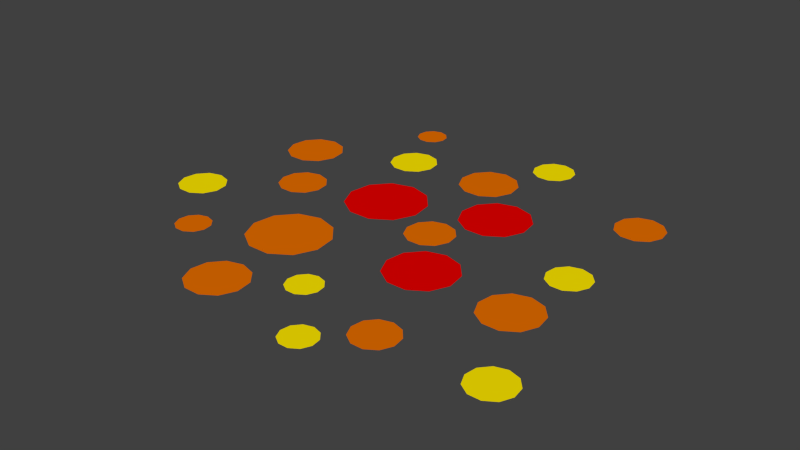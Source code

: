 # Source: explosion.blend  (saved by Blender 2.70.0; exported with 4.5.12 LTS)
import bpy
from mathutils import Matrix  # noqa: F401  (used for matrix-valued properties, if any)

bpy.ops.wm.read_factory_settings(use_empty=True)
scene = bpy.context.scene
scene.name = 'Scene'

# ---- collections
col_collection_1 = bpy.data.collections.new('Collection 1'); scene.collection.children.link(col_collection_1)

# ---- materials (node trees are filled in below, after node groups)
mat_material_001 = bpy.data.materials.new('Material.001')
mat_material_001.alpha_threshold = 0.0
mat_material_001.use_transparent_shadow = False
mat_material_001.diffuse_color = (0.8, 0.0, 0.0, 1.0)
mat_material_001.roughness = 0.5
mat_material_001.line_color = (0.0, 0.0, 0.0, 1.0)
mat_material_002 = bpy.data.materials.new('Material.002')
mat_material_002.alpha_threshold = 0.0
mat_material_002.use_transparent_shadow = False
mat_material_002.diffuse_color = (0.8, 0.1594, 0.0, 1.0)
mat_material_002.roughness = 0.5
mat_material_002.line_color = (0.0, 0.0, 0.0, 1.0)
mat_material_003 = bpy.data.materials.new('Material.003')
mat_material_003.alpha_threshold = 0.0
mat_material_003.use_transparent_shadow = False
mat_material_003.diffuse_color = (1.0, 0.8094, 0.0, 1.0)
mat_material_003.roughness = 0.5
mat_material_003.line_color = (0.0, 0.0, 0.0, 1.0)

# ---- material node trees

# ---- world
world_world = bpy.data.worlds.new('World'); scene.world = world_world
world_world.color = (0.05088, 0.05088, 0.05088)
world_world.use_sun_shadow = False
world_world.sun_shadow_jitter_overblur = 0.0
world_world.cycles.sampling_method = 'MANUAL'
world_world.cycles.sample_map_resolution = 256

# ---- meshes
me_plane = bpy.data.meshes.new('Plane')
me_plane.from_pydata([(-0.4288, -0.1353, 0.0), (-0.5573, -0.173, 0.0), (-0.6451, -0.2743, 0.0), (-0.6641, -0.4069, 0.0), (-0.6085, -0.5287, 0.0), (-0.4958, -0.6012, 0.0), (-0.3618, -0.6012, 0.0), (-0.2491, -0.5287, 0.0), (-0.1934, -0.4069, 0.0), (-0.2125, -0.2743, 0.0), (-0.3002, -0.173, 0.0), (-0.2916, 0.4908, 0.0), (-0.4201, 0.453, 0.0), (-0.5079, 0.3518, 0.0), (-0.5269, 0.2191, 0.0), (-0.4713, 0.09727, 0.0), (-0.3586, 0.02483, 0.0), (-0.2246, 0.02483, 0.0), (-0.1119, 0.09727, 0.0), (-0.05621, 0.2191, 0.0), (-0.07528, 0.3518, 0.0), (-0.163, 0.453, 0.0), (-1.093, 0.6947, 0.0), (-1.186, 0.6675, 0.0), (-1.249, 0.5944, 0.0), (-1.263, 0.4987, 0.0), (-1.223, 0.4107, 0.0), (-1.142, 0.3584, 0.0), (-1.045, 0.3584, 0.0), (-0.9637, 0.4107, 0.0), (-0.9235, 0.4987, 0.0), (-0.9373, 0.5944, 0.0), (-1.001, 0.6675, 0.0), (-0.674, 1.241, 0.0), (-0.7237, 1.226, 0.0), (-0.7576, 1.187, 0.0), (-0.765, 1.136, 0.0), (-0.7435, 1.089, 0.0), (-0.6999, 1.061, 0.0), (-0.6481, 1.061, 0.0), (-0.6046, 1.089, 0.0), (-0.5831, 1.136, 0.0), (-0.5904, 1.187, 0.0), (-0.6244, 1.226, 0.0), (0.3087, 0.6594, 0.0), (0.1979, 0.6269, 0.0), (0.1223, 0.5396, 0.0), (0.1059, 0.4253, 0.0), (0.1539, 0.3203, 0.0), (0.251, 0.2579, 0.0), (0.3664, 0.2579, 0.0), (0.4636, 0.3203, 0.0), (0.5115, 0.4253, 0.0), (0.4951, 0.5396, 0.0), (0.4195, 0.6269, 0.0), (0.3516, -0.03093, 0.0), (0.2408, -0.06345, 0.0), (0.1652, -0.1507, 0.0), (0.1488, -0.265, 0.0), (0.1967, -0.37, 0.0), (0.2939, -0.4324, 0.0), (0.4093, -0.4324, 0.0), (0.5065, -0.37, 0.0), (0.5544, -0.265, 0.0), (0.538, -0.1507, 0.0), (0.4624, -0.06345, 0.0), (0.9562, 0.2876, 0.0), (0.8888, 0.2678, 0.0), (0.8428, 0.2147, 0.0), (0.8328, 0.1452, 0.0), (0.8619, 0.08128, 0.0), (0.921, 0.0433, 0.0), (0.9913, 0.0433, 0.0), (1.05, 0.08128, 0.0), (1.08, 0.1452, 0.0), (1.07, 0.2147, 0.0), (1.024, 0.2678, 0.0), (0.2144, 1.304, 0.0), (0.147, 1.284, 0.0), (0.101, 1.231, 0.0), (0.09097, 1.161, 0.0), (0.1202, 1.097, 0.0), (0.1793, 1.06, 0.0), (0.2495, 1.06, 0.0), (0.3086, 1.097, 0.0), (0.3378, 1.161, 0.0), (0.3278, 1.231, 0.0), (0.2818, 1.284, 0.0), (0.9647, 0.9907, 0.0), (0.8881, 0.9682, 0.0), (0.8359, 0.9078, 0.0), (0.8245, 0.8288, 0.0), (0.8577, 0.7562, 0.0), (0.9248, 0.713, 0.0), (1.005, 0.713, 0.0), (1.072, 0.7562, 0.0), (1.105, 0.8288, 0.0), (1.094, 0.9078, 0.0), (1.041, 0.9682, 0.0), (-0.8233, 0.2746, 0.0), (-0.8999, 0.2521, 0.0), (-0.9521, 0.1918, 0.0), (-0.9635, 0.1128, 0.0), (-0.9303, 0.04014, 0.0), (-0.8632, -0.003027, 0.0), (-0.7833, -0.003027, 0.0), (-0.7162, 0.04014, 0.0), (-0.683, 0.1128, 0.0), (-0.6944, 0.1918, 0.0), (-0.7467, 0.2521, 0.0), (1.358e-07, -0.601, 0.0), (-0.05526, -0.6172, 0.0), (-0.09297, -0.6607, 0.0), (-0.1012, -0.7177, 0.0), (-0.07724, -0.7701, 0.0), (-0.02879, -0.8013, 0.0), (0.02879, -0.8013, 0.0), (0.07724, -0.7701, 0.0), (0.1012, -0.7177, 0.0), (0.09297, -0.6607, 0.0), (0.05526, -0.6172, 0.0), (0.5557, -0.6914, 0.0), (0.4854, -0.7121, 0.0), (0.4374, -0.7675, 0.0), (0.4269, -0.8401, 0.0), (0.4574, -0.9067, 0.0), (0.519, -0.9464, 0.0), (0.5923, -0.9464, 0.0), (0.654, -0.9067, 0.0), (0.6845, -0.8401, 0.0), (0.674, -0.7675, 0.0), (0.626, -0.7121, 0.0), (0.9159, -0.1031, 0.0), (0.8223, -0.1306, 0.0), (0.7585, -0.2043, 0.0), (0.7446, -0.3008, 0.0), (0.7851, -0.3894, 0.0), (0.8671, -0.4421, 0.0), (0.9646, -0.4421, 0.0), (1.047, -0.3894, 0.0), (1.087, -0.3008, 0.0), (1.073, -0.2043, 0.0), (1.009, -0.1306, 0.0), (-1.261, -0.101, 0.0), (-1.337, -0.1235, 0.0), (-1.389, -0.1838, 0.0), (-1.401, -0.2629, 0.0), (-1.368, -0.3355, 0.0), (-1.301, -0.3786, 0.0), (-1.221, -0.3786, 0.0), (-1.154, -0.3355, 0.0), (-1.12, -0.2629, 0.0), (-1.132, -0.1838, 0.0), (-1.184, -0.1235, 0.0), (-0.9107, -0.5135, 0.0), (-0.966, -0.5297, 0.0), (-1.004, -0.5733, 0.0), (-1.012, -0.6303, 0.0), (-0.988, -0.6827, 0.0), (-0.9395, -0.7138, 0.0), (-0.8819, -0.7138, 0.0), (-0.8335, -0.6827, 0.0), (-0.8096, -0.6303, 0.0), (-0.8178, -0.5733, 0.0), (-0.8555, -0.5297, 0.0), (-0.3705, -0.7566, 0.0), (-0.464, -0.7841, 0.0), (-0.5278, -0.8577, 0.0), (-0.5417, -0.9542, 0.0), (-0.5012, -1.043, 0.0), (-0.4192, -1.096, 0.0), (-0.3217, -1.096, 0.0), (-0.2397, -1.043, 0.0), (-0.1992, -0.9542, 0.0), (-0.2131, -0.8577, 0.0), (-0.2769, -0.7841, 0.0), (0.3036, -0.9509, 0.0), (0.2483, -0.9671, 0.0), (0.2106, -1.011, 0.0), (0.2024, -1.068, 0.0), (0.2263, -1.12, 0.0), (0.2748, -1.151, 0.0), (0.3324, -1.151, 0.0), (0.3808, -1.12, 0.0), (0.4047, -1.068, 0.0), (0.3965, -1.011, 0.0), (0.3588, -0.9671, 0.0), (1.178, -0.6657, 0.0), (1.108, -0.6864, 0.0), (1.06, -0.7418, 0.0), (1.05, -0.8143, 0.0), (1.08, -0.881, 0.0), (1.142, -0.9206, 0.0), (1.215, -0.9206, 0.0), (1.277, -0.881, 0.0), (1.307, -0.8143, 0.0), (1.297, -0.7418, 0.0), (1.249, -0.6864, 0.0), (0.01544, 0.9722, 0.0), (-0.07809, 0.9448, 0.0), (-0.1419, 0.8711, 0.0), (-0.1558, 0.7746, 0.0), (-0.1153, 0.686, 0.0), (-0.0333, 0.6333, 0.0), (0.06417, 0.6333, 0.0), (0.1462, 0.686, 0.0), (0.1867, 0.7746, 0.0), (0.1728, 0.8711, 0.0), (0.109, 0.9448, 0.0), (-0.512, 0.9083, 0.0), (-0.5886, 0.8858, 0.0), (-0.6408, 0.8255, 0.0), (-0.6522, 0.7465, 0.0), (-0.619, 0.6739, 0.0), (-0.5519, 0.6307, 0.0), (-0.472, 0.6307, 0.0), (-0.4049, 0.6739, 0.0), (-0.3717, 0.7465, 0.0), (-0.3831, 0.8255, 0.0), (-0.4354, 0.8858, 0.0), (0.1364, 0.2446, 0.0), (0.05975, 0.2221, 0.0), (0.007468, 0.1618, 0.0), (-0.003894, 0.08274, 0.0), (0.02927, 0.01012, 0.0), (0.09643, -0.03304, 0.0), (0.1763, -0.03304, 0.0), (0.2434, 0.01012, 0.0), (0.2766, 0.08274, 0.0), (0.2652, 0.1618, 0.0), (0.213, 0.2221, 0.0)], [], [(12, 13, 14, 15, 16, 17, 18, 19, 20, 21, 11), (45, 46, 47, 48, 49, 50, 51, 52, 53, 54, 44), (89, 90, 91, 92, 93, 94, 95, 96, 97, 98, 88), (78, 79, 80, 81, 82, 83, 84, 85, 86, 87, 77), (34, 35, 36, 37, 38, 39, 40, 41, 42, 43, 33), (23, 24, 25, 26, 27, 28, 29, 30, 31, 32, 22), (100, 101, 102, 103, 104, 105, 106, 107, 108, 109, 99), (1, 2, 3, 4, 5, 6, 7, 8, 9, 10, 0), (56, 57, 58, 59, 60, 61, 62, 63, 64, 65, 55), (111, 112, 113, 114, 115, 116, 117, 118, 119, 120, 110), (122, 123, 124, 125, 126, 127, 128, 129, 130, 131, 121), (133, 134, 135, 136, 137, 138, 139, 140, 141, 142, 132), (67, 68, 69, 70, 71, 72, 73, 74, 75, 76, 66), (144, 145, 146, 147, 148, 149, 150, 151, 152, 153, 143), (155, 156, 157, 158, 159, 160, 161, 162, 163, 164, 154), (166, 167, 168, 169, 170, 171, 172, 173, 174, 175, 165), (177, 178, 179, 180, 181, 182, 183, 184, 185, 186, 176), (188, 189, 190, 191, 192, 193, 194, 195, 196, 197, 187), (199, 200, 201, 202, 203, 204, 205, 206, 207, 208, 198), (210, 211, 212, 213, 214, 215, 216, 217, 218, 219, 209), (221, 222, 223, 224, 225, 226, 227, 228, 229, 230, 220)])
me_plane.polygons.foreach_set('material_index', [0, 0, 1, 2, 1, 1, 1, 1, 0, 2, 1, 1, 2, 2, 1, 1, 2, 2, 1, 2, 1])
me_plane.materials.append(mat_material_001)
me_plane.materials.append(mat_material_002)
me_plane.materials.append(mat_material_003)
me_plane.use_remesh_preserve_volume = False
me_plane.use_remesh_preserve_attributes = False
me_plane.use_mirror_vertex_groups = False
me_plane.update()

# ---- objects
ob_plane = bpy.data.objects.new('Plane', me_plane)

# ---- transforms, parenting, visibility, modifiers, constraints
ob_plane.location = (0.0, 0.0, 0.0)
ob_plane.scale = (0.476, 0.476, 0.476)
ob_plane.lineart.crease_threshold = 0.0

# ---- collection membership
col_collection_1.objects.link(ob_plane)

# ---- scene / render settings (as saved in the file)
scene.frame_start = 1; scene.frame_end = 250; scene.frame_set(1)
scene.render.engine = 'BLENDER_EEVEE_NEXT'
scene.render.resolution_percentage = 50
scene.render.dither_intensity = 0.0
scene.cycles.use_denoising = False
scene.cycles.samples = 10
scene.cycles.sampling_pattern = 'TABULATED_SOBOL'
scene.cycles.light_sampling_threshold = 0.0
scene.cycles.use_adaptive_sampling = False
scene.cycles.use_light_tree = False
scene.cycles.blur_glossy = 0.0
scene.cycles.volume_bounces = 1
scene.cycles.pixel_filter_type = 'GAUSSIAN'
scene.cycles.sample_clamp_indirect = 0.0
scene.view_settings.view_transform = 'Standard'
bpy.context.view_layer.update()

# ---- added for rendering (the .blend has no active camera and no usable light): camera, sun
cam_auto = bpy.data.cameras.new('AutoCamera')
cam_auto.lens = 50.0
cam_auto.sensor_width = 36.0
cam_auto.clip_end = 1000.0
ob_auto_camera = bpy.data.objects.new('AutoCamera', cam_auto)
scene.collection.objects.link(ob_auto_camera)
ob_auto_camera.location = (1.58747, -1.89541, 1.28783)
ob_auto_camera.rotation_euler = (1.09748, -7.21219e-08, 0.694738)
scene.camera = ob_auto_camera
light_auto_sun = bpy.data.lights.new('AutoSun', 'SUN')
light_auto_sun.energy = 3.0
light_auto_sun.angle = 0.0523599
ob_auto_sun = bpy.data.objects.new('AutoSun', light_auto_sun)
scene.collection.objects.link(ob_auto_sun)
ob_auto_sun.rotation_euler = (0.872665, 0.174533, 0.523599)
bpy.context.view_layer.update()
